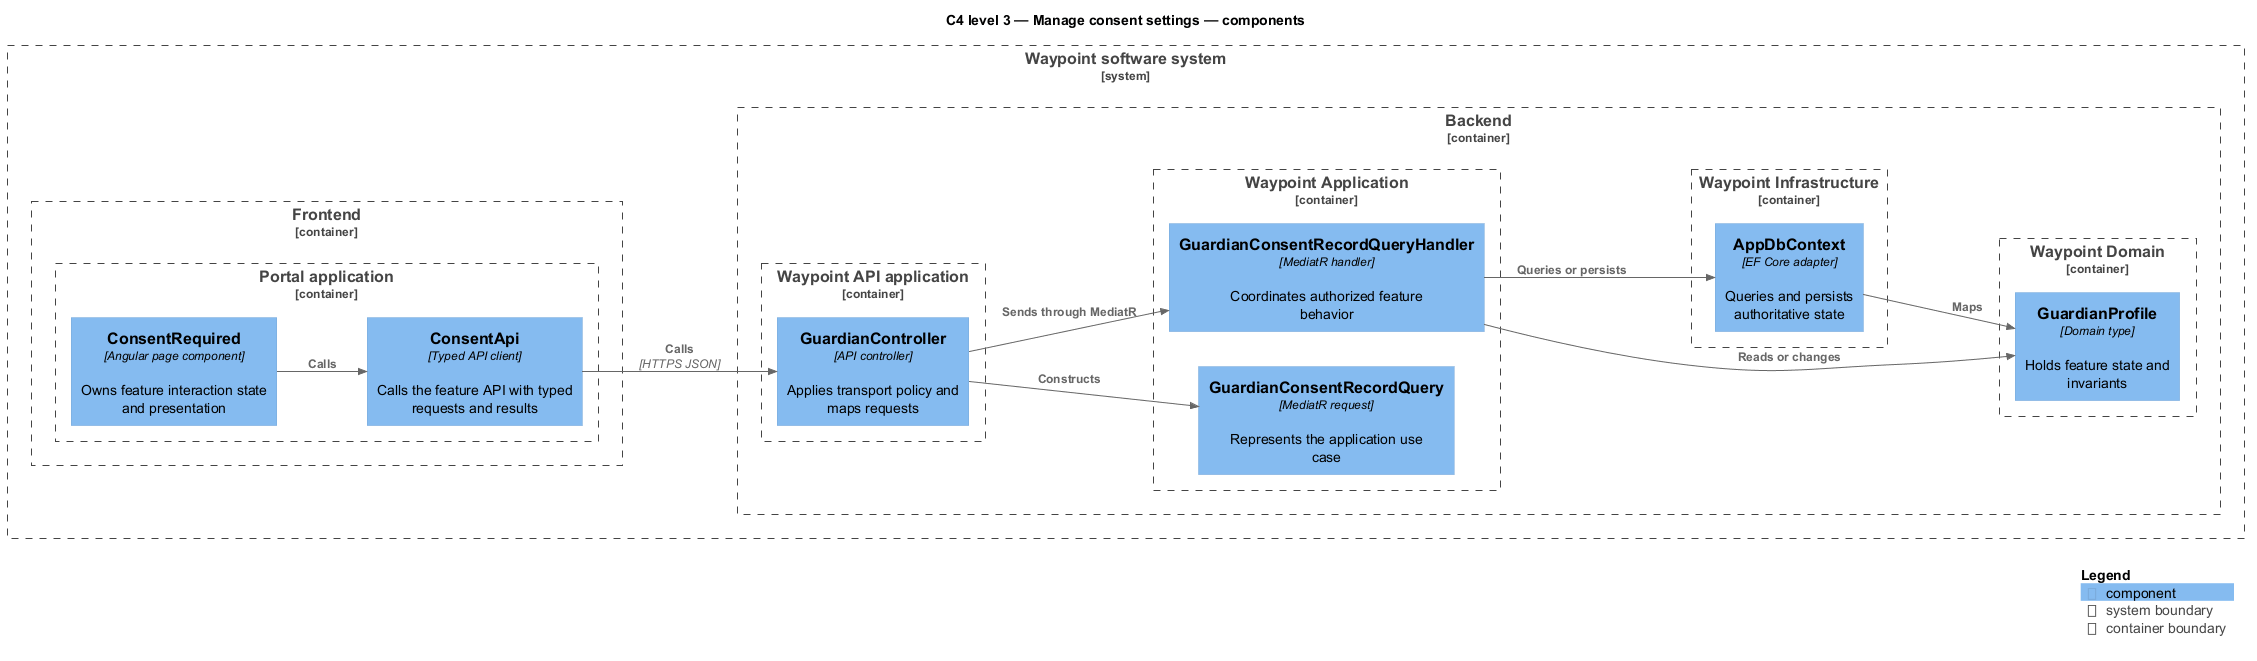

The diagram above was rendered by PlantUML. Its source (embedded in the PNG):
@startuml
!include <C4/C4_Component>
LAYOUT_LEFT_RIGHT()
title C4 level 3 — Manage consent settings — components
System_Boundary(waypoint, "Waypoint software system") {
  Container_Boundary(frontend, "Frontend") {
    Container_Boundary(frontend_app, "Portal application") {
      Component(page, "ConsentRequired", "Angular page component", "Owns feature interaction state and presentation")
      Component(client, "ConsentApi", "Typed API client", "Calls the feature API with typed requests and results")
    }
  }
  Container_Boundary(backend, "Backend") {
    Container_Boundary(api_app, "Waypoint API application") {
      Component(controller, "GuardianController", "API controller", "Applies transport policy and maps requests")
    }
    Container_Boundary(application, "Waypoint Application") {
      Component(request, "GuardianConsentRecordQuery", "MediatR request", "Represents the application use case")
      Component(handler, "GuardianConsentRecordQueryHandler", "MediatR handler", "Coordinates authorized feature behavior")
    }
    Container_Boundary(domain, "Waypoint Domain") {
      Component(entity, "GuardianProfile", "Domain type", "Holds feature state and invariants")
    }
    Container_Boundary(infrastructure, "Waypoint Infrastructure") {
      Component(persistence, "AppDbContext", "EF Core adapter", "Queries and persists authoritative state")
    }
  }
}
Rel(page, client, "Calls")
Rel(client, controller, "Calls", "HTTPS JSON")
Rel(controller, request, "Constructs")
Rel(controller, handler, "Sends through MediatR")
Rel(handler, entity, "Reads or changes")
Rel(handler, persistence, "Queries or persists")
Rel(persistence, entity, "Maps")
SHOW_LEGEND()
@enduml